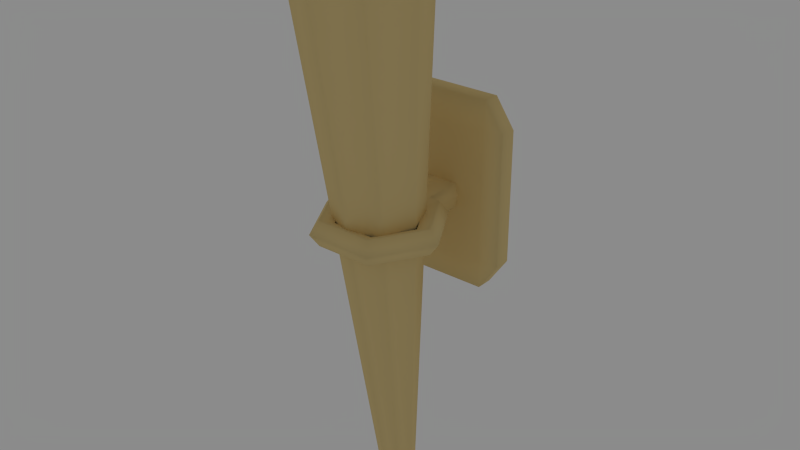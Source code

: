 # Source: TorchModel.blend  (saved by Blender 2.68.0; exported with 4.5.12 LTS)
import bpy
from mathutils import Matrix  # noqa: F401  (used for matrix-valued properties, if any)

bpy.ops.wm.read_factory_settings(use_empty=True)
scene = bpy.context.scene
scene.name = 'Scene'

# ---- collections
col_collection_1 = bpy.data.collections.new('Collection 1'); scene.collection.children.link(col_collection_1)

# ---- materials (node trees are filled in below, after node groups)
mat_wtorch_material = bpy.data.materials.new('WTorch_Material')
mat_wtorch_material.alpha_threshold = 0.0
mat_wtorch_material.use_transparent_shadow = False
mat_wtorch_material.diffuse_color = (0.8, 0.6187, 0.2769, 1.0)
mat_wtorch_material.roughness = 0.5
mat_wtorch_material.specular_intensity = 0.45
mat_wtorch_material.line_color = (0.0, 0.0, 0.0, 1.0)

# ---- material node trees

# ---- world
world_world = bpy.data.worlds.new('World'); scene.world = world_world
world_world.color = (0.2598, 0.2598, 0.2598)
world_world.use_sun_shadow = False
world_world.sun_shadow_jitter_overblur = 0.0
world_world.cycles.sampling_method = 'MANUAL'
world_world.cycles.sample_map_resolution = 256

# ---- meshes
me_cone = bpy.data.meshes.new('Cone')
me_cone.from_pydata([(-0.2165, -0.1447, 0.2365), (-0.2165, -0.1805, -0.1175), (-0.2165, -0.2318, -0.1136), (-0.2165, -0.1961, 0.2404), (0.2125, -0.1961, 0.2404), (0.2125, -0.2318, -0.1136), (0.2125, -0.1805, -0.1175), (0.2125, -0.1447, 0.2365), (0.1481, -0.1337, 0.2357), (0.1481, -0.1695, -0.1184), (-0.1521, -0.1695, -0.1184), (-0.1521, -0.1337, 0.2357), (0.1481, -0.1371, 0.3124), (-0.1521, -0.1371, 0.3124), (-0.1521, -0.1884, 0.3163), (0.1481, -0.1884, 0.3163), (-0.1521, -0.1882, -0.1934), (0.1481, -0.1882, -0.1934), (0.1481, -0.2395, -0.1895), (-0.1521, -0.2395, -0.1895), (0.2173, 0.1215, 0.05096), (0.1875, 0.1249, 0.08415), (0.1394, 0.1236, 0.07147), (0.1394, 0.1195, 0.03045), (0.1875, 0.1182, 0.01777), (0.1096, 0.296, 0.03774), (0.09473, 0.2752, 0.07275), (0.07065, 0.235, 0.06303), (0.07065, 0.2308, 0.02201), (0.09473, 0.2685, 0.006379), (-0.1057, 0.296, 0.03774), (-0.09085, 0.2752, 0.07275), (-0.06677, 0.235, 0.06303), (-0.06677, 0.2308, 0.02201), (-0.09085, 0.2685, 0.006379), (-0.2134, 0.1215, 0.05096), (-0.1836, 0.1249, 0.08415), (-0.1355, 0.1236, 0.07147), (-0.1355, 0.1195, 0.03045), (-0.1836, 0.1182, 0.01777), (-0.1057, -0.05295, 0.06418), (-0.09085, -0.02548, 0.09554), (-0.06677, 0.01225, 0.07991), (-0.06677, 0.008108, 0.03888), (-0.09085, -0.03219, 0.02916), (0.1096, -0.05295, 0.06418), (0.09473, -0.02548, 0.09554), (0.07065, 0.01225, 0.07991), (0.07065, 0.008108, 0.03888), (0.09473, -0.03219, 0.02916), (0.0553, -0.03219, 0.02916), (0.04145, 0.008108, 0.03888), (0.06385, -0.05295, 0.06418), (0.0553, -0.02548, 0.09554), (0.04145, 0.01225, 0.07991), (-0.05546, -0.02548, 0.09554), (-0.06466, -0.05295, 0.06418), (-0.04057, 0.008108, 0.03888), (-0.05546, -0.03219, 0.02916), (0.0553, -0.1538, 0.03838), (-0.06466, -0.1505, 0.07157), (0.06385, -0.1505, 0.07157), (0.0553, -0.1471, 0.1048), (-0.05546, -0.1471, 0.1048), (-0.05546, -0.1538, 0.03838), (-0.04057, 0.01225, 0.07991), (-0.001989, 0.3174, -0.6434), (0.1394, 0.2588, -0.6434), (0.198, 0.1174, -0.6434), (0.1394, -0.02403, -0.6434), (-0.001989, -0.08261, -0.6434), (-0.1434, -0.02403, -0.6434), (-0.202, 0.1174, -0.6434), (-0.1434, 0.2588, -0.6434), (0.0359, 0.1553, 0.8207), (-0.03922, 0.07975, 0.826), (0.03463, 0.07953, 0.8265), (-0.001989, 0.06442, 0.827), (-0.04031, 0.1563, 0.8202), (0.05069, 0.1168, 0.8236), (-0.001989, 0.1722, 0.819), (-0.05533, 0.1174, 0.8232)], [], [(1, 2, 3, 0), (5, 6, 7, 4), (9, 10, 11, 8), (13, 14, 15, 12), (17, 18, 19, 16), (0, 3, 14, 13), (10, 9, 17, 16), (7, 6, 9, 8), (8, 12, 7), (11, 0, 13), (12, 15, 4, 7), (1, 0, 11, 10), (18, 17, 6, 5), (1, 10, 16), (9, 6, 17), (13, 12, 8, 11), (2, 1, 16, 19), (20, 25, 26, 21), (21, 26, 27, 22), (23, 28, 29, 24), (20, 24, 29, 25), (25, 30, 31, 26), (26, 31, 32, 27), (28, 33, 34, 29), (29, 34, 30, 25), (30, 35, 36, 31), (31, 36, 37, 32), (33, 38, 39, 34), (34, 39, 35, 30), (35, 40, 41, 36), (36, 41, 42, 37), (38, 43, 44, 39), (39, 44, 40, 35), (52, 45, 46, 53), (53, 46, 47, 54), (51, 48, 49, 50), (50, 49, 45, 52), (45, 20, 21, 46), (46, 21, 22, 47), (48, 23, 24, 49), (49, 24, 20, 45), (50, 52, 61, 59), (55, 53, 54, 65), (57, 51, 50, 58), (53, 55, 63, 62), (40, 56, 55, 41), (43, 57, 58, 44), (52, 53, 62, 61), (56, 58, 64, 60), (41, 55, 65, 42), (44, 58, 56, 40), (58, 50, 59, 64), (55, 56, 60, 63), (72, 81, 78, 73), (73, 78, 80, 66), (71, 75, 81, 72), (69, 76, 77, 70), (66, 80, 74, 67), (67, 74, 79, 68), (70, 77, 75, 71), (68, 79, 76, 69)])
me_cone.polygons.foreach_set('use_smooth', [True] * 61)
_uv = me_cone.uv_layers.new(name='UVMap')
_uv.uv.foreach_set('vector', [0.9244, 0.04647, 0.9554, 0.04561, 0.9556, 0.2609, 0.9246, 0.2618, 0.8909, 0.6328, 0.9216, 0.6327, 0.9213, 0.8454, 0.8906, 0.8454, 0.8862, 0.2614, 0.7053, 0.2621, 0.7053, 0.04691, 0.8862, 0.04622, 0.9592, 0.9838, 0.9281, 0.9837, 0.9287, 0.802, 0.9598, 0.8021, 0.963, 0.5933, 0.9319, 0.5932, 0.9325, 0.4115, 0.9636, 0.4116, 0.9246, 0.2618, 0.9556, 0.2609, 0.9596, 0.3076, 0.9286, 0.3085, 0.7053, 0.2621, 0.8862, 0.2614, 0.8856, 0.3074, 0.7047, 0.3081, 0.9244, 0.04596, 0.9244, 0.2611, 0.8862, 0.2614, 0.8862, 0.04622, 0.8862, 0.04622, 0.8856, 0.0, 0.9244, 0.04596, 0.7053, 0.04691, 0.6659, 0.04695, 0.7047, 0.0006931, 0.9278, 0.897, 0.8971, 0.8971, 0.8906, 0.8454, 0.9213, 0.8454, 0.6659, 0.2621, 0.6659, 0.04695, 0.7053, 0.04691, 0.7053, 0.2621, 0.8974, 0.5933, 0.9281, 0.5933, 0.9216, 0.6327, 0.8909, 0.6328, 0.6659, 0.2621, 0.7053, 0.2621, 0.7047, 0.3081, 0.8862, 0.2614, 0.9244, 0.2611, 0.8856, 0.3074, 0.7047, 0.0006931, 0.8856, 0.0, 0.8862, 0.04622, 0.7053, 0.04691, 0.9554, 0.04561, 0.9244, 0.04647, 0.9283, 0.000856, 0.9593, 0.0, 0.9281, 0.7086, 0.9382, 0.5933, 0.9596, 0.6062, 0.9509, 0.7056, 0.8693, 0.708, 0.8574, 0.8143, 0.8343, 0.7995, 0.8431, 0.7207, 0.7063, 0.5105, 0.7764, 0.5474, 0.7755, 0.5746, 0.6809, 0.5247, 0.6663, 0.5354, 0.6809, 0.5247, 0.7755, 0.5746, 0.7761, 0.5933, 0.98, 0.1787, 0.9801, 0.3085, 0.9597, 0.3008, 0.9596, 0.1889, 0.8574, 0.8143, 0.7559, 0.8623, 0.7591, 0.835, 0.8343, 0.7995, 0.7764, 0.5474, 0.848, 0.5051, 0.8722, 0.5174, 0.7755, 0.5746, 0.9999, 0.1891, 1.0, 0.3009, 0.9801, 0.3085, 0.98, 0.1787, 0.911, 0.3825, 0.912, 0.4814, 0.8916, 0.4826, 0.8906, 0.3975, 0.7559, 0.8623, 0.6662, 0.804, 0.6927, 0.7918, 0.7591, 0.835, 0.848, 0.5051, 0.8495, 0.4259, 0.8742, 0.4104, 0.8722, 0.5174, 0.8722, 0.5174, 0.8742, 0.4104, 0.8906, 0.4028, 0.8883, 0.527, 0.912, 0.4814, 0.911, 0.5933, 0.8906, 0.5791, 0.8916, 0.4826, 0.6662, 0.804, 0.678, 0.6977, 0.7014, 0.7131, 0.6927, 0.7918, 0.8495, 0.4259, 0.7794, 0.389, 0.7795, 0.3606, 0.8742, 0.4104, 0.9319, 0.4837, 0.931, 0.5801, 0.911, 0.5933, 0.912, 0.4814, 0.9801, 0.0, 0.9801, 0.0256, 0.9596, 0.02288, 0.9596, 0.0008214, 0.758, 0.6599, 0.7796, 0.6497, 0.7766, 0.6775, 0.7607, 0.6851, 0.723, 0.4223, 0.7078, 0.4313, 0.6829, 0.4178, 0.7034, 0.4056, 1.0, 0.0007544, 1.0, 0.02282, 0.9801, 0.0256, 0.9801, 0.0, 0.9384, 0.802, 0.9281, 0.7086, 0.9509, 0.7056, 0.9598, 0.7861, 0.7796, 0.6497, 0.8693, 0.708, 0.8431, 0.7207, 0.7766, 0.6775, 0.7078, 0.4313, 0.7063, 0.5105, 0.6809, 0.5247, 0.6829, 0.4178, 1.0, 0.02282, 0.9979, 0.1095, 0.9777, 0.1262, 0.9801, 0.0256, 0.8906, 0.3089, 0.9098, 0.3242, 0.9098, 0.3825, 0.8907, 0.3816, 0.6974, 0.6885, 0.758, 0.6599, 0.7607, 0.6851, 0.7158, 0.7063, 0.7657, 0.397, 0.723, 0.4223, 0.7034, 0.4056, 0.7611, 0.3715, 0.758, 0.6599, 0.6974, 0.6885, 0.6659, 0.6219, 0.7265, 0.5933, 0.8906, 0.9169, 0.9136, 0.9169, 0.9244, 0.9374, 0.9046, 0.9375, 0.7794, 0.389, 0.7657, 0.397, 0.7611, 0.3715, 0.7795, 0.3606, 0.9098, 0.3242, 0.9305, 0.3089, 0.9306, 0.3817, 0.9098, 0.3825, 0.9522, 0.3515, 0.9723, 0.338, 0.9723, 0.4115, 0.9522, 0.4104, 0.678, 0.6977, 0.6974, 0.6885, 0.7158, 0.7063, 0.7014, 0.7131, 0.9045, 0.8971, 0.9243, 0.8971, 0.9136, 0.9169, 0.8906, 0.9169, 0.7611, 0.3715, 0.7034, 0.4056, 0.6659, 0.3422, 0.7236, 0.3081, 0.9319, 0.3369, 0.9522, 0.3515, 0.9522, 0.4104, 0.9319, 0.4104, 0.08152, 0.005222, 0.02209, 0.8927, 0.0003439, 0.8862, 0.0, 0.0, 0.3398, 0.01397, 0.2163, 0.8841, 0.1924, 0.882, 0.2514, 0.008795, 0.1699, 0.01265, 0.04507, 0.8989, 0.02209, 0.8927, 0.08152, 0.005222, 0.6659, 0.008534, 0.5489, 0.9024, 0.525, 0.9, 0.5737, 1.984e-05, 0.2514, 0.008795, 0.1924, 0.882, 0.1703, 0.8839, 0.1699, 0.0, 0.5079, 0.009917, 0.3872, 0.8907, 0.3627, 0.8935, 0.4177, 0.0, 0.5737, 1.984e-05, 0.525, 0.9, 0.508, 0.8949, 0.5079, 0.0, 0.4177, 0.0, 0.3627, 0.8935, 0.3422, 0.8991, 0.3398, 0.0009051])
me_cone.materials.append(mat_wtorch_material)
me_cone.use_remesh_preserve_volume = False
me_cone.use_remesh_preserve_attributes = False
me_cone.use_mirror_vertex_groups = False
me_cone.update()

# ---- objects
ob_walltorch = bpy.data.objects.new('WallTorch', me_cone)

# ---- transforms, parenting, visibility, modifiers, constraints
ob_walltorch.location = (0.0, 0.0, 0.0)
ob_walltorch.rotation_euler = (3.229, 0.0, 0.0)
ob_walltorch.scale = (0.5763, 0.6136, 0.7085)
ob_walltorch.lineart.crease_threshold = 0.0

# ---- collection membership
col_collection_1.objects.link(ob_walltorch)

# ---- scene / render settings (as saved in the file)
scene.frame_start = 1; scene.frame_end = 250; scene.frame_set(1)
scene.render.engine = 'BLENDER_EEVEE_NEXT'
scene.render.image_settings.color_mode = 'RGB'
scene.render.image_settings.compression = 90
scene.render.dither_intensity = 0.0
scene.render.bake_margin = 2
scene.render.bake_bias = 0.0
scene.cycles.use_denoising = False
scene.cycles.samples = 10
scene.cycles.sampling_pattern = 'TABULATED_SOBOL'
scene.cycles.light_sampling_threshold = 0.0
scene.cycles.use_adaptive_sampling = False
scene.cycles.use_light_tree = False
scene.cycles.blur_glossy = 0.0
scene.cycles.volume_bounces = 1
scene.cycles.pixel_filter_type = 'GAUSSIAN'
scene.cycles.sample_clamp_indirect = 0.0
scene.view_settings.view_transform = 'Standard'
bpy.context.view_layer.update()

# ---- added for rendering (the .blend has no active camera): camera
cam_auto = bpy.data.cameras.new('AutoCamera')
cam_auto.lens = 50.0
cam_auto.sensor_width = 36.0
cam_auto.clip_end = 1000.0
ob_auto_camera = bpy.data.objects.new('AutoCamera', cam_auto)
scene.collection.objects.link(ob_auto_camera)
ob_auto_camera.location = (1.09036, -1.32629, 0.805242)
ob_auto_camera.rotation_euler = (1.09748, -7.21219e-08, 0.694738)
scene.camera = ob_auto_camera
bpy.context.view_layer.update()
